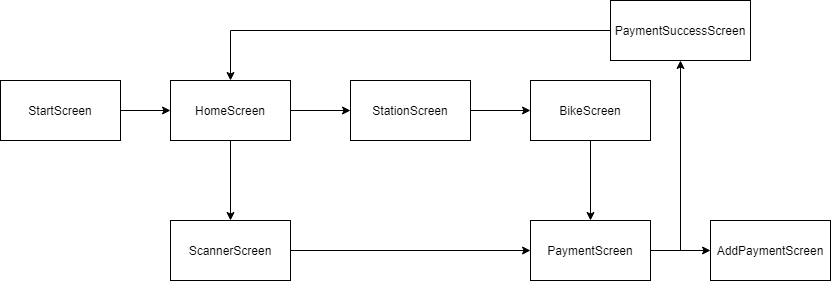

The diagram above was exported from draw.io. Its source (the exported page's mxGraphModel, read from the mxfile embedded in the PNG):
<mxGraphModel dx="942" dy="614" grid="1" gridSize="10" guides="1" tooltips="1" connect="1" arrows="1" fold="1" page="1" pageScale="1" pageWidth="1169" pageHeight="827" math="0" shadow="0">
  <root>
    <mxCell id="0" />
    <mxCell id="1" parent="0" />
    <mxCell id="EMjNNfpK8snx4C3JCH6K-7" style="edgeStyle=orthogonalEdgeStyle;rounded=0;orthogonalLoop=1;jettySize=auto;html=1;" edge="1" parent="1" source="EMjNNfpK8snx4C3JCH6K-1" target="EMjNNfpK8snx4C3JCH6K-2">
      <mxGeometry relative="1" as="geometry" />
    </mxCell>
    <mxCell id="EMjNNfpK8snx4C3JCH6K-1" value="StartScreen" style="rounded=0;whiteSpace=wrap;html=1;" vertex="1" parent="1">
      <mxGeometry x="40" y="290" width="120" height="60" as="geometry" />
    </mxCell>
    <mxCell id="EMjNNfpK8snx4C3JCH6K-8" style="edgeStyle=orthogonalEdgeStyle;rounded=0;orthogonalLoop=1;jettySize=auto;html=1;" edge="1" parent="1" source="EMjNNfpK8snx4C3JCH6K-2" target="EMjNNfpK8snx4C3JCH6K-5">
      <mxGeometry relative="1" as="geometry" />
    </mxCell>
    <mxCell id="EMjNNfpK8snx4C3JCH6K-9" style="edgeStyle=orthogonalEdgeStyle;rounded=0;orthogonalLoop=1;jettySize=auto;html=1;" edge="1" parent="1" source="EMjNNfpK8snx4C3JCH6K-2" target="EMjNNfpK8snx4C3JCH6K-3">
      <mxGeometry relative="1" as="geometry" />
    </mxCell>
    <mxCell id="EMjNNfpK8snx4C3JCH6K-2" value="HomeScreen" style="rounded=0;whiteSpace=wrap;html=1;" vertex="1" parent="1">
      <mxGeometry x="210" y="290" width="120" height="60" as="geometry" />
    </mxCell>
    <mxCell id="EMjNNfpK8snx4C3JCH6K-10" style="edgeStyle=orthogonalEdgeStyle;rounded=0;orthogonalLoop=1;jettySize=auto;html=1;" edge="1" parent="1" source="EMjNNfpK8snx4C3JCH6K-3" target="EMjNNfpK8snx4C3JCH6K-4">
      <mxGeometry relative="1" as="geometry" />
    </mxCell>
    <mxCell id="EMjNNfpK8snx4C3JCH6K-3" value="StationScreen" style="rounded=0;whiteSpace=wrap;html=1;" vertex="1" parent="1">
      <mxGeometry x="390" y="290" width="120" height="60" as="geometry" />
    </mxCell>
    <mxCell id="EMjNNfpK8snx4C3JCH6K-12" style="edgeStyle=orthogonalEdgeStyle;rounded=0;orthogonalLoop=1;jettySize=auto;html=1;" edge="1" parent="1" source="EMjNNfpK8snx4C3JCH6K-4" target="EMjNNfpK8snx4C3JCH6K-6">
      <mxGeometry relative="1" as="geometry" />
    </mxCell>
    <mxCell id="EMjNNfpK8snx4C3JCH6K-4" value="BikeScreen" style="rounded=0;whiteSpace=wrap;html=1;" vertex="1" parent="1">
      <mxGeometry x="570" y="290" width="120" height="60" as="geometry" />
    </mxCell>
    <mxCell id="EMjNNfpK8snx4C3JCH6K-11" style="edgeStyle=orthogonalEdgeStyle;rounded=0;orthogonalLoop=1;jettySize=auto;html=1;" edge="1" parent="1" source="EMjNNfpK8snx4C3JCH6K-5" target="EMjNNfpK8snx4C3JCH6K-6">
      <mxGeometry relative="1" as="geometry" />
    </mxCell>
    <mxCell id="EMjNNfpK8snx4C3JCH6K-5" value="ScannerScreen" style="rounded=0;whiteSpace=wrap;html=1;" vertex="1" parent="1">
      <mxGeometry x="210" y="430" width="120" height="60" as="geometry" />
    </mxCell>
    <mxCell id="EMjNNfpK8snx4C3JCH6K-14" style="edgeStyle=orthogonalEdgeStyle;rounded=0;orthogonalLoop=1;jettySize=auto;html=1;" edge="1" parent="1" source="EMjNNfpK8snx4C3JCH6K-6" target="EMjNNfpK8snx4C3JCH6K-13">
      <mxGeometry relative="1" as="geometry" />
    </mxCell>
    <mxCell id="EMjNNfpK8snx4C3JCH6K-17" style="edgeStyle=orthogonalEdgeStyle;rounded=0;orthogonalLoop=1;jettySize=auto;html=1;" edge="1" parent="1" source="EMjNNfpK8snx4C3JCH6K-6" target="EMjNNfpK8snx4C3JCH6K-16">
      <mxGeometry relative="1" as="geometry">
        <Array as="points">
          <mxPoint x="720" y="460" />
        </Array>
      </mxGeometry>
    </mxCell>
    <mxCell id="EMjNNfpK8snx4C3JCH6K-6" value="PaymentScreen" style="rounded=0;whiteSpace=wrap;html=1;" vertex="1" parent="1">
      <mxGeometry x="570" y="430" width="120" height="60" as="geometry" />
    </mxCell>
    <mxCell id="EMjNNfpK8snx4C3JCH6K-13" value="AddPaymentScreen" style="rounded=0;whiteSpace=wrap;html=1;" vertex="1" parent="1">
      <mxGeometry x="750" y="430" width="120" height="60" as="geometry" />
    </mxCell>
    <mxCell id="EMjNNfpK8snx4C3JCH6K-19" style="edgeStyle=orthogonalEdgeStyle;rounded=0;orthogonalLoop=1;jettySize=auto;html=1;" edge="1" parent="1" source="EMjNNfpK8snx4C3JCH6K-16" target="EMjNNfpK8snx4C3JCH6K-2">
      <mxGeometry relative="1" as="geometry" />
    </mxCell>
    <mxCell id="EMjNNfpK8snx4C3JCH6K-16" value="PaymentSuccessScreen" style="rounded=0;whiteSpace=wrap;html=1;" vertex="1" parent="1">
      <mxGeometry x="650" y="210" width="140" height="60" as="geometry" />
    </mxCell>
  </root>
</mxGraphModel>